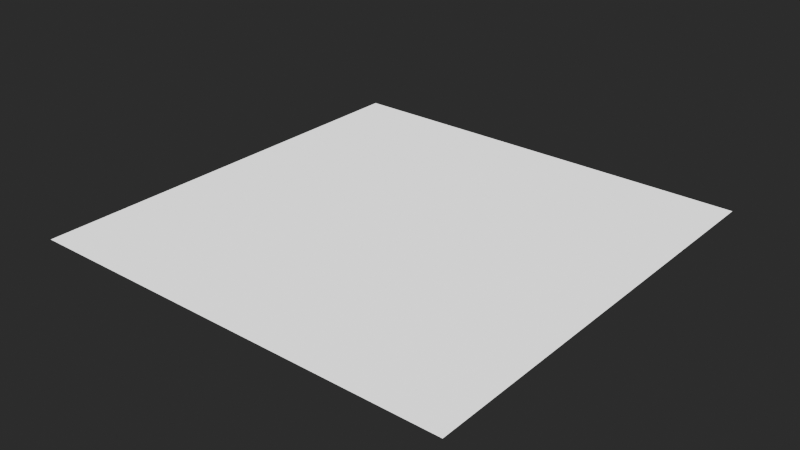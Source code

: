 # Source: MaterialSetups.blend  (saved by Blender 4.3.32; exported with 4.5.12 LTS)
import bpy
from mathutils import Matrix  # noqa: F401  (used for matrix-valued properties, if any)

bpy.ops.wm.read_factory_settings(use_empty=True)
scene = bpy.context.scene
scene.name = 'Scene'

# ---- materials (node trees are filled in below, after node groups)
mat_fallback = bpy.data.materials.new('FALLBACK')

# ---- node groups
ng_generations_generic = bpy.data.node_groups.new('Generations_Generic', 'ShaderNodeTree')
_s = ng_generations_generic.interface.new_socket(name='BSDF', in_out='OUTPUT', socket_type='NodeSocketShader')
ng_generations_generic.interface.new_panel('Diffuse')
_s = ng_generations_generic.interface.new_socket(name='Has Diffuse Texture', in_out='INPUT', socket_type='NodeSocketBool')
_s = ng_generations_generic.interface.new_socket(name='Diffuse Texture', in_out='INPUT', socket_type='NodeSocketColor')
_s.default_value = (1.0, 1.0, 1.0, 1.0)
_s = ng_generations_generic.interface.new_socket(name='Diffuse Color', in_out='INPUT', socket_type='NodeSocketColor')
_s.default_value = (1.0, 1.0, 1.0, 1.0)
ng_generations_generic.interface.new_panel('Falloff')
_s = ng_generations_generic.interface.new_socket(name='Has Falloff Texture', in_out='INPUT', socket_type='NodeSocketBool')
_s = ng_generations_generic.interface.new_socket(name='Falloff Texture', in_out='INPUT', socket_type='NodeSocketColor')
_s = ng_generations_generic.interface.new_socket(name='Falloff Color', in_out='INPUT', socket_type='NodeSocketColor')
_s.default_value = (1.0, 1.0, 1.0, 1.0)
_s = ng_generations_generic.interface.new_socket(name='Falloff Power', in_out='INPUT', socket_type='NodeSocketFloat')
_s.default_value = 3.0
_s.min_value = 1.0
_s.max_value = 7.0
ng_generations_generic.interface.new_panel('Transparency')
_s = ng_generations_generic.interface.new_socket(name='Has Transparency Texture', in_out='INPUT', socket_type='NodeSocketBool')
_s = ng_generations_generic.interface.new_socket(name='Transparency Texture', in_out='INPUT', socket_type='NodeSocketFloat')
_s.default_value = 1.0
_s.min_value = 0.0
_s.max_value = 1.0
ng_generations_generic.interface.new_panel('Gloss')
_s = ng_generations_generic.interface.new_socket(name='Has Gloss Texture', in_out='INPUT', socket_type='NodeSocketBool')
_s = ng_generations_generic.interface.new_socket(name='Gloss Texture', in_out='INPUT', socket_type='NodeSocketFloat')
ng_generations_generic.interface.new_panel('Specular')
_s = ng_generations_generic.interface.new_socket(name='Has Specular Texture', in_out='INPUT', socket_type='NodeSocketBool')
_s = ng_generations_generic.interface.new_socket(name='Specular Texture', in_out='INPUT', socket_type='NodeSocketColor')
ng_generations_generic.interface.new_panel('Normal')
_s = ng_generations_generic.interface.new_socket(name='Has Normal Texture', in_out='INPUT', socket_type='NodeSocketBool')
_s = ng_generations_generic.interface.new_socket(name='Normal Texture', in_out='INPUT', socket_type='NodeSocketColor')
_s.default_value = (0.5, 0.5, 1.0, 1.0)
_N = ng_generations_generic.nodes; _L = ng_generations_generic.links
n0 = _N.new('NodeGroupInput'); n0.name = 'Group Input'; n0.location = (480, 60)
n1 = _N.new('ShaderNodeBsdfPrincipled'); n1.name = 'Principled BSDF'; n1.location = (993, 150)
n1.inputs[27].default_value = (0.0, 0.0, 0.0, 1.0)
n1.inputs[28].default_value = 1.0
n2 = _N.new('ShaderNodeNormalMap'); n2.name = 'Normal Map'; n2.location = (240, 120)
n2.label = 'Normal/Map'
n2.width = 120
n2.hide = True
n3 = _N.new('ShaderNodeMix'); n3.name = 'Mix'; n3.location = (820, 220)
n3.width = 100
n3.hide = True
n3.data_type = 'RGBA'
n3.blend_type = 'ADD'
n4 = _N.new('ShaderNodeMath'); n4.name = 'Math.001'; n4.location = (680, 60)
n4.label = '1 - X'
n4.width = 100
n4.hide = True
n4.operation = 'SUBTRACT'
n4.inputs[0].default_value = 1.0
n5 = _N.new('ShaderNodeVectorMath'); n5.name = 'Vector Math'; n5.location = (660, 400)
n5.width = 100
n5.hide = True
n5.operation = 'DOT_PRODUCT'
n6 = _N.new('ShaderNodeCameraData'); n6.name = 'Camera Data'; n6.location = (500, 420)
n6.label = 'Viewdir'
n6.hide = True
n7 = _N.new('ShaderNodeVectorTransform'); n7.name = 'Vector Transform'; n7.location = (500, 380)
n7.label = 'Vec World -> Cam'
n7.hide = True
n7.convert_to = 'CAMERA'
n8 = _N.new('NodeGroupOutput'); n8.name = 'Group Output'; n8.location = (1273, 150)
n9 = _N.new('NodeGroupInput'); n9.name = 'Group Input.001'; n9.location = (480, 260)
n9.width = 142
n10 = _N.new('NodeReroute'); n10.name = 'Reroute.002'; n10.location = (480, -140)
n10.width = 16
n10.socket_idname = 'NodeSocketVector'
n11 = _N.new('NodeReroute'); n11.name = 'Reroute.003'; n11.location = (780, -140)
n11.width = 16
n11.socket_idname = 'NodeSocketVector'
n12 = _N.new('NodeGroupInput'); n12.name = 'Group Input.004'; n12.location = (500, 340)
n12.width = 141
n13 = _N.new('ShaderNodeMath'); n13.name = 'Math.005'; n13.location = (660, 320)
n13.hide = True
n13.operation = 'POWER'
n14 = _N.new('ShaderNodeMath'); n14.name = 'Math.007'; n14.location = (660, 360)
n14.hide = True
n14.inputs[1].default_value = 1.0
n15 = _N.new('NodeGroupInput'); n15.name = 'Group Input.005'; n15.location = (480, -40)
n16 = _N.new('ShaderNodeMix'); n16.name = 'Mix.002'; n16.location = (680, 220)
n16.width = 100
n16.hide = True
n16.data_type = 'RGBA'
n16.blend_type = 'MULTIPLY'
n17 = _N.new('ShaderNodeMix'); n17.name = 'Mix.003'; n17.location = (680, 160)
n17.width = 100
n17.hide = True
n17.data_type = 'RGBA'
n17.blend_type = 'MULTIPLY'
n18 = _N.new('ShaderNodeMix'); n18.name = 'Mix.004'; n18.location = (240, 160)
n18.width = 100
n18.hide = True
n18.data_type = 'RGBA'
n18.inputs[6].default_value = (0.5, 0.5, 1.0, 1.0)
n19 = _N.new('NodeGroupInput'); n19.name = 'Group Input.006'; n19.location = (80, 200)
n20 = _N.new('ShaderNodeMix'); n20.name = 'Mix.005'; n20.location = (680, 20)
n20.width = 100
n20.hide = True
n20.inputs[6].default_value = (0.0, 1.0, 0.0, 1.0)
n21 = _N.new('ShaderNodeMix'); n21.name = 'Mix.006'; n21.location = (680, -60)
n21.width = 100
n21.hide = True
n21.inputs[2].default_value = 1.0
n22 = _N.new('NodeGroupInput'); n22.name = 'Group Input.002'; n22.location = (640, -160)
n23 = _N.new('ShaderNodeMix'); n23.name = 'Mix.007'; n23.location = (800, -200)
n23.width = 100
n23.hide = True
n23.data_type = 'RGBA'
n23.inputs[6].default_value = (1.0, 1.0, 1.0, 1.0)
_L.new(n11.outputs[0], n1.inputs[5])
_L.new(n6.outputs[0], n5.inputs[0])
_L.new(n7.outputs[0], n5.inputs[1])
_L.new(n3.outputs[2], n1.inputs[0])
_L.new(n2.outputs[0], n7.inputs[0])
_L.new(n18.outputs[2], n2.inputs[1])
_L.new(n2.outputs[0], n10.inputs[0])
_L.new(n10.outputs[0], n11.inputs[0])
_L.new(n14.outputs[0], n13.inputs[0])
_L.new(n5.outputs[1], n14.inputs[0])
_L.new(n13.outputs[0], n3.inputs[0])
_L.new(n12.outputs[6], n13.inputs[1])
_L.new(n1.outputs[0], n8.inputs[0])
_L.new(n16.outputs[2], n3.inputs[6])
_L.new(n17.outputs[2], n3.inputs[7])
_L.new(n19.outputs[13], n18.inputs[0])
_L.new(n0.outputs[9], n20.inputs[0])
_L.new(n0.outputs[10], n20.inputs[7])
_L.new(n9.outputs[0], n16.inputs[0])
_L.new(n9.outputs[2], n16.inputs[6])
_L.new(n9.outputs[1], n16.inputs[7])
_L.new(n9.outputs[4], n17.inputs[7])
_L.new(n9.outputs[5], n17.inputs[6])
_L.new(n9.outputs[3], n17.inputs[0])
_L.new(n15.outputs[8], n21.inputs[6])
_L.new(n15.outputs[8], n21.inputs[3])
_L.new(n15.outputs[7], n21.inputs[0])
_L.new(n21.outputs[0], n1.inputs[4])
_L.new(n19.outputs[14], n18.inputs[7])
_L.new(n0.outputs[10], n20.inputs[3])
_L.new(n20.outputs[0], n4.inputs[1])
_L.new(n22.outputs[12], n23.inputs[3])
_L.new(n22.outputs[11], n23.inputs[0])
_L.new(n22.outputs[12], n23.inputs[7])
_L.new(n23.outputs[2], n1.inputs[14])
_L.new(n4.outputs[0], n1.inputs[2])
n8.is_active_output = True
ng_heio_mirror = bpy.data.node_groups.new('HEIO Mirror', 'ShaderNodeTree')
_s = ng_heio_mirror.interface.new_socket(name='Output', in_out='OUTPUT', socket_type='NodeSocketFloat')
_s.min_value = 0.0
_s.max_value = 0.0
_s = ng_heio_mirror.interface.new_socket(name='Input', in_out='INPUT', socket_type='NodeSocketFloat')
_s.default_value = 0.5
_s.min_value = -1e+04
_s.max_value = 1e+04
_N = ng_heio_mirror.nodes; _L = ng_heio_mirror.links
n0 = _N.new('ShaderNodeMath'); n0.name = 'Math.001'; n0.location = (-305, 81)
n0.width = 150
n0.operation = 'MODULO'
n0.inputs[1].default_value = 2.0
n0.inputs[2].default_value = 0.0
n1 = _N.new('ShaderNodeMath'); n1.name = 'Math.004'; n1.location = (-143, 81)
n1.operation = 'ABSOLUTE'
n1.inputs[1].default_value = 2.0
n1.inputs[2].default_value = 0.0
n2 = _N.new('ShaderNodeMath'); n2.name = 'Math.005'; n2.location = (18, 81)
n2.width = 153
n2.operation = 'GREATER_THAN'
n2.inputs[1].default_value = 1.0
n2.inputs[2].default_value = 0.0
n3 = _N.new('ShaderNodeMath'); n3.name = 'Math'; n3.location = (-305, -81)
n3.width = 151
n3.operation = 'MODULO'
n3.inputs[1].default_value = 1.0
n3.inputs[2].default_value = 0.0
n4 = _N.new('NodeGroupInput'); n4.name = 'Group Input'; n4.location = (-484, -20)
n5 = _N.new('ShaderNodeMath'); n5.name = 'Math.003'; n5.location = (-143, -81)
n5.operation = 'ABSOLUTE'
n5.inputs[1].default_value = 2.0
n5.inputs[2].default_value = 0.0
n6 = _N.new('ShaderNodeMath'); n6.name = 'Math.002'; n6.location = (20, -139)
n6.operation = 'SUBTRACT'
n6.inputs[0].default_value = 1.0
n7 = _N.new('ShaderNodeMix'); n7.name = 'Mix'; n7.location = (219, 20)
n7.clamp_factor = False
n8 = _N.new('NodeGroupOutput'); n8.name = 'Group Output'; n8.location = (398, -20)
_L.new(n3.outputs[0], n5.inputs[0])
_L.new(n0.outputs[0], n1.inputs[0])
_L.new(n1.outputs[0], n2.inputs[0])
_L.new(n4.outputs[0], n3.inputs[0])
_L.new(n4.outputs[0], n0.inputs[0])
_L.new(n5.outputs[0], n6.inputs[1])
_L.new(n2.outputs[0], n7.inputs[0])
_L.new(n5.outputs[0], n7.inputs[2])
_L.new(n6.outputs[0], n7.inputs[3])
_L.new(n7.outputs[0], n8.inputs[0])
n8.is_active_output = True
ng_heio_uv_tiling = bpy.data.node_groups.new('HEIO UV Tiling', 'ShaderNodeTree')
_s = ng_heio_uv_tiling.interface.new_socket(name='Output', in_out='OUTPUT', socket_type='NodeSocketVector')
_s.min_value = 0.0
_s.max_value = 0.0
_s = ng_heio_uv_tiling.interface.new_socket(name='UV', in_out='INPUT', socket_type='NodeSocketVector')
_s.min_value = -1e+04
_s.max_value = 1e+04
_s = ng_heio_uv_tiling.interface.new_socket(name='Mirror U', in_out='INPUT', socket_type='NodeSocketBool')
_s = ng_heio_uv_tiling.interface.new_socket(name='Mirror V', in_out='INPUT', socket_type='NodeSocketBool')
_s = ng_heio_uv_tiling.interface.new_socket(name='Clamp U', in_out='INPUT', socket_type='NodeSocketBool')
_s = ng_heio_uv_tiling.interface.new_socket(name='Clamp V', in_out='INPUT', socket_type='NodeSocketBool')
_N = ng_heio_uv_tiling.nodes; _L = ng_heio_uv_tiling.links
n0 = _N.new('NodeFrame'); n0.name = 'Frame.002'; n0.location = (-334, -90)
n0.label = 'Mirror U'
n0.width = 163
n1 = _N.new('NodeFrame'); n1.name = 'Frame.004'; n1.location = (-135, -90)
n1.label = 'Clamp U'
n1.width = 162
n2 = _N.new('NodeFrame'); n2.name = 'Frame.003'; n2.location = (-334, -289)
n2.label = 'Mirror V'
n2.width = 163
n3 = _N.new('NodeFrame'); n3.name = 'Frame.005'; n3.location = (-135, -289)
n3.label = 'Clamp V'
n3.width = 162
n4 = _N.new('NodeGroupOutput'); n4.name = 'OUT'; n4.location = (240, -220)
n4.label = 'OUT'
n4.width = 80
n5 = _N.new('NodeGroupInput'); n5.name = 'Group Input.002'; n5.location = (-503, -214)
n5.label = 'UV'
n5.width = 106
n5.hide = True
n6 = _N.new('ShaderNodeSeparateXYZ'); n6.name = 'Separate XYZ'; n6.location = (-503, -254)
n6.label = 'Seperate UV'
n6.width = 107
n6.hide = True
n7 = _N.new('ShaderNodeMix'); n7.name = 'Mix'; n7.location = (30, -85)
n7.width = 100
n7.hide = True
n8 = _N.new('ShaderNodeGroup'); n8.name = 'Group.001'; n8.location = (30, -124)
n8.width = 103
n8.hide = True
n8.node_tree = ng_heio_mirror
n9 = _N.new('ShaderNodeCombineXYZ'); n9.name = 'COMBINE'; n9.location = (72, -247)
n9.label = 'Combine UV'
n9.width = 100
n9.hide = True
n10 = _N.new('ShaderNodeClamp'); n10.name = 'Clamp'; n10.location = (30, -124)
n10.width = 102
n10.hide = True
n10.inputs[1].default_value = -1.0
n11 = _N.new('ShaderNodeMix'); n11.name = 'Mix.003'; n11.location = (30, -85)
n11.width = 100
n11.hide = True
n12 = _N.new('ShaderNodeMix'); n12.name = 'Mix.002'; n12.location = (30, -85)
n12.width = 100
n12.hide = True
n13 = _N.new('ShaderNodeMix'); n13.name = 'Mix.001'; n13.location = (30, -85)
n13.width = 100
n13.hide = True
n14 = _N.new('NodeGroupInput'); n14.name = 'Group Input.004'; n14.location = (30, -45)
n14.label = 'Mirror V'
n14.width = 99
n14.hide = True
n15 = _N.new('NodeGroupInput'); n15.name = 'Group Input.006'; n15.location = (30, -45)
n15.label = 'Clamp V'
n15.width = 99
n15.hide = True
n16 = _N.new('NodeGroupInput'); n16.name = 'Group Input.003'; n16.location = (30, -45)
n16.label = 'Mirror U'
n16.width = 99
n16.hide = True
n17 = _N.new('NodeGroupInput'); n17.name = 'Group Input.005'; n17.location = (30, -45)
n17.label = 'Clamp U'
n17.width = 99
n17.hide = True
n18 = _N.new('ShaderNodeClamp'); n18.name = 'Clamp.001'; n18.location = (30, -124)
n18.width = 102
n18.hide = True
n18.inputs[1].default_value = -1.0
n19 = _N.new('ShaderNodeGroup'); n19.name = 'Group.002'; n19.location = (30, -124)
n19.width = 103
n19.hide = True
n19.node_tree = ng_heio_mirror
n7.parent = n0
n8.parent = n0
n10.parent = n1
n11.parent = n3
n12.parent = n1
n13.parent = n2
n14.parent = n2
n15.parent = n3
n16.parent = n0
n17.parent = n1
n18.parent = n3
n19.parent = n2
_L.new(n5.outputs[0], n6.inputs[0])
_L.new(n8.outputs[0], n7.inputs[3])
_L.new(n16.outputs[1], n7.inputs[0])
_L.new(n19.outputs[0], n13.inputs[3])
_L.new(n14.outputs[2], n13.inputs[0])
_L.new(n17.outputs[3], n12.inputs[0])
_L.new(n10.outputs[0], n12.inputs[3])
_L.new(n7.outputs[0], n12.inputs[2])
_L.new(n7.outputs[0], n10.inputs[0])
_L.new(n6.outputs[0], n7.inputs[2])
_L.new(n6.outputs[0], n8.inputs[0])
_L.new(n18.outputs[0], n11.inputs[3])
_L.new(n15.outputs[4], n11.inputs[0])
_L.new(n13.outputs[0], n11.inputs[2])
_L.new(n6.outputs[1], n13.inputs[2])
_L.new(n6.outputs[1], n19.inputs[0])
_L.new(n12.outputs[0], n9.inputs[0])
_L.new(n11.outputs[0], n9.inputs[1])
_L.new(n13.outputs[0], n18.inputs[0])
_L.new(n9.outputs[0], n4.inputs[0])
n4.is_active_output = True

# ---- material node trees
mat_fallback.use_nodes = True; mat_fallback.node_tree.nodes.clear()
_N = mat_fallback.node_tree.nodes; _L = mat_fallback.node_tree.links
n0 = _N.new('ShaderNodeGroup'); n0.name = 'Group'; n0.location = (-61, 300)
n0.width = 249
n0.node_tree = ng_generations_generic
n0.inputs[2].default_value = (1.0, 1.0, 1.0, 1.0)
n0.inputs[6].default_value = 3.0
n1 = _N.new('ShaderNodeOutputMaterial'); n1.name = 'Material Output'; n1.location = (260, 300)
n2 = _N.new('ShaderNodeValue'); n2.name = 'Has Texture diffuse'; n2.location = (-400, 240)
n2.label = 'Has Texture diffuse'
n2.width = 238
n2.hide = True
n2.outputs[0].default_value = 0.0
n3 = _N.new('ShaderNodeTexImage'); n3.name = 'Texture diffuse'; n3.location = (-400, 200)
n3.label = 'sRGB; Texture diffuse'
n3.hide = True
n3.extension = 'EXTEND'
n4 = _N.new('ShaderNodeValue'); n4.name = 'Has Texture reflection'; n4.location = (-400, 140)
n4.label = 'Has Texture reflection'
n4.width = 234
n4.hide = True
n4.outputs[0].default_value = 0.0
n5 = _N.new('ShaderNodeTexImage'); n5.name = 'Texture reflection'; n5.location = (-400, 100)
n5.label = 'Non-Color; Texture reflection'
n5.hide = True
n5.extension = 'EXTEND'
n6 = _N.new('ShaderNodeRGB'); n6.name = 'FalloffColor'; n6.location = (-300, 60)
n6.label = 'FalloffColor'
n6.hide = True
n6.outputs[0].default_value = (0.0, 0.0, 0.0, 1.0)
n7 = _N.new('ShaderNodeValue'); n7.name = 'Has Texture gloss'; n7.location = (-400, -100)
n7.label = 'Has Texture gloss'
n7.width = 241
n7.hide = True
n7.outputs[0].default_value = 0.0
n8 = _N.new('ShaderNodeTexImage'); n8.name = 'Texture gloss'; n8.location = (-400, -140)
n8.label = 'Non-Color; Texture gloss'
n8.hide = True
n8.extension = 'EXTEND'
n9 = _N.new('ShaderNodeValue'); n9.name = 'Has Texture opacity'; n9.location = (-400, 0)
n9.label = 'Has Texture opacity'
n9.width = 238
n9.hide = True
n9.outputs[0].default_value = 0.0
n10 = _N.new('ShaderNodeTexImage'); n10.name = 'Texture opacity'; n10.location = (-400, -40)
n10.label = 'Texture opacity'
n10.hide = True
n10.extension = 'EXTEND'
n11 = _N.new('ShaderNodeValue'); n11.name = 'Has Texture specular'; n11.location = (-400, -200)
n11.label = 'Has Texture specular'
n11.width = 238
n11.hide = True
n11.outputs[0].default_value = 0.0
n12 = _N.new('ShaderNodeTexImage'); n12.name = 'Texture specular'; n12.location = (-400, -240)
n12.label = 'Non-Color; Texture specular'
n12.hide = True
n12.extension = 'EXTEND'
n13 = _N.new('ShaderNodeValue'); n13.name = 'Has Texture normal'; n13.location = (-400, -300)
n13.label = 'Has Texture normal'
n13.width = 238
n13.hide = True
n13.outputs[0].default_value = 0.0
n14 = _N.new('ShaderNodeTexImage'); n14.name = 'Texture normal'; n14.location = (-400, -340)
n14.label = 'Non-Color; Texture normal'
n14.hide = True
n14.extension = 'EXTEND'
n15 = _N.new('ShaderNodeUVMap'); n15.name = 'UV0'; n15.location = (-840, 220)
n15.label = 'UV0'
n16 = _N.new('ShaderNodeGroup'); n16.name = 'Tiling diffuse'; n16.location = (-560, 200)
n16.label = 'Tiling diffuse'
n16.hide = True
n16.node_tree = ng_heio_uv_tiling
n16.inputs[1].default_value = False
n16.inputs[2].default_value = False
n16.inputs[3].default_value = False
n16.inputs[4].default_value = False
n17 = _N.new('ShaderNodeGroup'); n17.name = 'Tiling reflection'; n17.location = (-560, 100)
n17.label = 'Tiling reflection'
n17.hide = True
n17.node_tree = ng_heio_uv_tiling
n17.inputs[1].default_value = False
n17.inputs[2].default_value = False
n17.inputs[3].default_value = False
n17.inputs[4].default_value = False
n18 = _N.new('ShaderNodeGroup'); n18.name = 'Tiling gloss'; n18.location = (-560, -140)
n18.label = 'Tiling gloss'
n18.hide = True
n18.node_tree = ng_heio_uv_tiling
n18.inputs[1].default_value = False
n18.inputs[2].default_value = False
n18.inputs[3].default_value = False
n18.inputs[4].default_value = False
n19 = _N.new('ShaderNodeGroup'); n19.name = 'Tiling opacity'; n19.location = (-560, -40)
n19.label = 'Tiling opacity'
n19.hide = True
n19.node_tree = ng_heio_uv_tiling
n19.inputs[1].default_value = False
n19.inputs[2].default_value = False
n19.inputs[3].default_value = False
n19.inputs[4].default_value = False
n20 = _N.new('ShaderNodeGroup'); n20.name = 'Tiling specular'; n20.location = (-560, -240)
n20.label = 'Tiling specular'
n20.hide = True
n20.node_tree = ng_heio_uv_tiling
n20.inputs[1].default_value = False
n20.inputs[2].default_value = False
n20.inputs[3].default_value = False
n20.inputs[4].default_value = False
n21 = _N.new('ShaderNodeGroup'); n21.name = 'Tiling normal'; n21.location = (-560, -340)
n21.label = 'Tiling normal'
n21.hide = True
n21.node_tree = ng_heio_uv_tiling
n21.inputs[1].default_value = False
n21.inputs[2].default_value = False
n21.inputs[3].default_value = False
n21.inputs[4].default_value = False
n22 = _N.new('ShaderNodeUVMap'); n22.name = 'UV1'; n22.location = (-840, 60)
n22.label = 'UV1'
n22.uv_map = 'UVMap2'
n23 = _N.new('ShaderNodeUVMap'); n23.name = 'UV2'; n23.location = (-840, -100)
n23.label = 'UV2'
n23.uv_map = 'UVMap3'
n24 = _N.new('ShaderNodeUVMap'); n24.name = 'UV3'; n24.location = (-840, -260)
n24.label = 'UV3'
n24.uv_map = 'UVMap4'
_L.new(n0.outputs[0], n1.inputs[0])
_L.new(n2.outputs[0], n0.inputs[0])
_L.new(n3.outputs[0], n0.inputs[1])
_L.new(n4.outputs[0], n0.inputs[3])
_L.new(n5.outputs[0], n0.inputs[4])
_L.new(n6.outputs[0], n0.inputs[5])
_L.new(n9.outputs[0], n0.inputs[7])
_L.new(n10.outputs[1], n0.inputs[8])
_L.new(n13.outputs[0], n0.inputs[13])
_L.new(n14.outputs[0], n0.inputs[14])
_L.new(n16.outputs[0], n3.inputs[0])
_L.new(n17.outputs[0], n5.inputs[0])
_L.new(n18.outputs[0], n8.inputs[0])
_L.new(n19.outputs[0], n10.inputs[0])
_L.new(n20.outputs[0], n12.inputs[0])
_L.new(n21.outputs[0], n14.inputs[0])
_L.new(n15.outputs[0], n16.inputs[0])
_L.new(n15.outputs[0], n17.inputs[0])
_L.new(n15.outputs[0], n18.inputs[0])
_L.new(n15.outputs[0], n19.inputs[0])
_L.new(n15.outputs[0], n20.inputs[0])
_L.new(n15.outputs[0], n21.inputs[0])
_L.new(n7.outputs[0], n0.inputs[9])
_L.new(n8.outputs[0], n0.inputs[10])
_L.new(n11.outputs[0], n0.inputs[11])
_L.new(n12.outputs[0], n0.inputs[12])
n1.is_active_output = True

# ---- world
world_world = bpy.data.worlds.new('World'); scene.world = world_world
world_world.color = (0.06045, 0.06045, 0.06045)

# ---- meshes
me_plane = bpy.data.meshes.new('Plane')
me_plane.from_pydata([(-1.0, -1.0, 0.0), (1.0, -1.0, 0.0), (-1.0, 1.0, 0.0), (1.0, 1.0, 0.0)], [], [(0, 1, 3, 2)])
_uv = me_plane.uv_layers.new(name='UVMap')
_uv.uv.foreach_set('vector', [0.0, 0.0, 1.0, 0.0, 1.0, 1.0, 0.0, 1.0])
_uv.active_render = True
_uv = me_plane.uv_layers.new(name='UVMap2')
_uv.uv.foreach_set('vector', [0.0, 0.0, 1.0, 0.0, 1.0, 1.0, 0.0, 1.0])
_uv = me_plane.uv_layers.new(name='UVMap3')
_uv.uv.foreach_set('vector', [0.0, 0.0, 1.0, 0.0, 1.0, 1.0, 0.0, 1.0])
_uv = me_plane.uv_layers.new(name='UVMap4')
_uv.uv.foreach_set('vector', [0.0, 0.0, 1.0, 0.0, 1.0, 1.0, 0.0, 1.0])
me_plane.materials.append(mat_fallback)
me_plane.update()

# ---- objects
ob_placeholder = bpy.data.objects.new('PLACEHOLDER', me_plane)

# ---- transforms, parenting, visibility, modifiers, constraints
ob_placeholder.location = (0.0, 0.0, 0.0)

# ---- collection membership
scene.collection.objects.link(ob_placeholder)

# ---- scene / render settings (as saved in the file)
scene.frame_start = 0; scene.frame_end = 250; scene.frame_set(1)
scene.render.engine = 'CYCLES'
scene.cycles.use_denoising = False
scene.view_settings.look = 'AgX - Very High Contrast'
bpy.context.view_layer.update()

# ---- added for rendering (the .blend has no active camera and no usable light): camera, sun
cam_auto = bpy.data.cameras.new('AutoCamera')
cam_auto.lens = 50.0
cam_auto.sensor_width = 36.0
cam_auto.clip_end = 1000.0
ob_auto_camera = bpy.data.objects.new('AutoCamera', cam_auto)
scene.collection.objects.link(ob_auto_camera)
ob_auto_camera.location = (2.61693, -3.14032, 2.09354)
ob_auto_camera.rotation_euler = (1.09748, -7.21219e-08, 0.694738)
scene.camera = ob_auto_camera
light_auto_sun = bpy.data.lights.new('AutoSun', 'SUN')
light_auto_sun.energy = 3.0
light_auto_sun.angle = 0.0523599
ob_auto_sun = bpy.data.objects.new('AutoSun', light_auto_sun)
scene.collection.objects.link(ob_auto_sun)
ob_auto_sun.rotation_euler = (0.872665, 0.174533, 0.523599)
bpy.context.view_layer.update()
